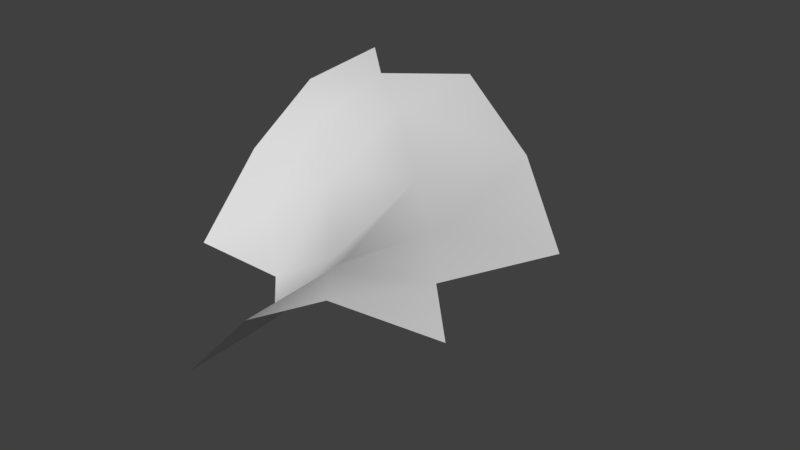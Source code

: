 # Source: HillEnd_Corner_inside.blend  (saved by Blender 2.78.0; exported with 4.5.12 LTS)
import bpy
from mathutils import Matrix  # noqa: F401  (used for matrix-valued properties, if any)

bpy.ops.wm.read_factory_settings(use_empty=True)
scene = bpy.context.scene
scene.name = 'Scene'

# ---- collections
col_collection_1 = bpy.data.collections.new('Collection 1'); scene.collection.children.link(col_collection_1)

# ---- world
world_world = bpy.data.worlds.new('World'); scene.world = world_world
world_world.color = (0.05088, 0.05088, 0.05088)
world_world.use_sun_shadow = False
world_world.sun_shadow_jitter_overblur = 0.0
world_world.cycles.sampling_method = 'MANUAL'

# ---- meshes
me_plane = bpy.data.meshes.new('Plane')
me_plane.from_pydata([(-1.128, 0.5476, -0.109), (-0.5874, 0.1742, -0.4883), (-0.02136, 0.5081, -0.09523), (-1.13, -0.1943, -0.8712), (-0.1036, -0.2151, -0.8712), (-1.124, 1.371, 0.3949), (-0.5845, 0.9, 0.2299), (-1.12, 2.382, 0.4818), (-0.5808, 1.857, 0.4487), (0.1908, 2.344, 0.4818), (0.5359, -0.1025, -0.4883), (1.137, -0.622, -0.09523), (0.07535, 1.34, 0.3949), (1.062, 0.3974, 0.2299), (1.756, 1.056, 0.4487), (0.8281, -1.213, -0.4883), (1.192, -1.743, -0.09523), (0.4189, -0.7439, -0.8712), (0.4645, -1.743, -0.8712), (1.963, -0.4838, 0.3949), (1.554, -1.191, 0.2299), (2.959, -0.3158, 0.4818), (2.51, -1.162, 0.4487), (3.041, -1.745, 0.4818), (2.03, -1.744, 0.398)], [], [(1, 0, 3), (4, 2, 1), (1, 3, 4), (6, 5, 0), (2, 12, 6), (6, 0, 1), (2, 6, 1), (8, 7, 5), (12, 9, 8), (8, 5, 6), (12, 8, 6), (10, 2, 4), (17, 11, 10), (10, 4, 17), (13, 12, 2), (11, 19, 13), (13, 2, 10), (11, 13, 10), (14, 9, 12), (19, 21, 14), (14, 12, 13), (19, 14, 13), (15, 11, 17), (18, 16, 15), (15, 17, 18), (20, 19, 11), (16, 24, 20), (20, 11, 15), (16, 20, 15), (22, 21, 19), (24, 23, 22), (22, 19, 20), (24, 22, 20)])
me_plane.polygons.foreach_set('use_smooth', [True] * 33)
_uv = me_plane.uv_layers.new(name='UVMap')
_uv.uv.foreach_set('vector', [0.06345, 0.9375, 0.06345, 0.9991, 0.001882, 0.9991, 0.001882, 0.8759, 0.06345, 0.8759, 0.001882, 0.9375, 0.06367, 0.937, 0.001983, 0.9996, 0.001986, 0.937, 0.06345, 0.9375, 0.06345, 0.9991, 0.001882, 0.9991, 0.001882, 0.8759, 0.06345, 0.8759, 0.001882, 0.9375, 0.06367, 0.937, 0.001983, 0.9996, 0.001986, 0.937, 0.06367, 0.8745, 0.06367, 0.937, 0.001986, 0.937, 0.06345, 0.9375, 0.06345, 0.9991, 0.001882, 0.9991, 0.001882, 0.8759, 0.06345, 0.8759, 0.001882, 0.9375, 0.06367, 0.937, 0.001983, 0.9996, 0.001986, 0.937, 0.06367, 0.8745, 0.06367, 0.937, 0.001986, 0.937, 0.06345, 0.9375, 0.06345, 0.9991, 0.001882, 0.9991, 0.001882, 0.8759, 0.06345, 0.8759, 0.001882, 0.9375, 0.06367, 0.937, 0.001983, 0.9996, 0.001986, 0.937, 0.06345, 0.9375, 0.06345, 0.9991, 0.001882, 0.9991, 0.001882, 0.8759, 0.06345, 0.8759, 0.001882, 0.9375, 0.06367, 0.937, 0.001983, 0.9996, 0.001986, 0.937, 0.06367, 0.8745, 0.06367, 0.937, 0.001986, 0.937, 0.06345, 0.9375, 0.06345, 0.9991, 0.001882, 0.9991, 0.001882, 0.8759, 0.06345, 0.8759, 0.001882, 0.9375, 0.06367, 0.937, 0.001983, 0.9996, 0.001986, 0.937, 0.06367, 0.8745, 0.06367, 0.937, 0.001986, 0.937, 0.06345, 0.9375, 0.06345, 0.9991, 0.001882, 0.9991, 0.001882, 0.8759, 0.06345, 0.8759, 0.001882, 0.9375, 0.06367, 0.937, 0.001983, 0.9996, 0.001986, 0.937, 0.06345, 0.9375, 0.06345, 0.9991, 0.001882, 0.9991, 0.001882, 0.8759, 0.06345, 0.8759, 0.001882, 0.9375, 0.06367, 0.937, 0.001983, 0.9996, 0.001986, 0.937, 0.06367, 0.8745, 0.06367, 0.937, 0.001986, 0.937, 0.06345, 0.9375, 0.06345, 0.9991, 0.001882, 0.9991, 0.001882, 0.8759, 0.06345, 0.8759, 0.001882, 0.9375, 0.06367, 0.937, 0.001983, 0.9996, 0.001986, 0.937, 0.06367, 0.8745, 0.06367, 0.937, 0.001986, 0.937])
me_plane.use_remesh_preserve_volume = False
me_plane.use_remesh_preserve_attributes = False
me_plane.use_mirror_vertex_groups = False
me_plane.update()

# ---- objects
ob_plane = bpy.data.objects.new('Plane', me_plane)

# ---- transforms, parenting, visibility, modifiers, constraints
ob_plane.location = (0.0, 1.079, 0.8867)
ob_plane.lineart.crease_threshold = 0.0

# ---- collection membership
col_collection_1.objects.link(ob_plane)

# ---- scene / render settings (as saved in the file)
scene.frame_start = 1; scene.frame_end = 250; scene.frame_set(1)
scene.render.engine = 'BLENDER_EEVEE_NEXT'
scene.render.resolution_percentage = 50
scene.render.dither_intensity = 0.0
scene.cycles.use_denoising = False
scene.cycles.samples = 128
scene.cycles.sampling_pattern = 'TABULATED_SOBOL'
scene.cycles.light_sampling_threshold = 0.0
scene.cycles.use_adaptive_sampling = False
scene.cycles.use_light_tree = False
scene.cycles.blur_glossy = 0.0
scene.cycles.sample_clamp_indirect = 0.0
scene.view_settings.view_transform = 'Standard'
bpy.context.view_layer.update()

# ---- added for rendering (the .blend has no active camera and no usable light): camera, sun
cam_auto = bpy.data.cameras.new('AutoCamera')
cam_auto.lens = 50.0
cam_auto.sensor_width = 36.0
cam_auto.clip_end = 1000.0
ob_auto_camera = bpy.data.objects.new('AutoCamera', cam_auto)
scene.collection.objects.link(ob_auto_camera)
ob_auto_camera.location = (6.52669, -5.28844, 5.1492)
ob_auto_camera.rotation_euler = (1.09748, -7.21219e-08, 0.694738)
scene.camera = ob_auto_camera
light_auto_sun = bpy.data.lights.new('AutoSun', 'SUN')
light_auto_sun.energy = 3.0
light_auto_sun.angle = 0.0523599
ob_auto_sun = bpy.data.objects.new('AutoSun', light_auto_sun)
scene.collection.objects.link(ob_auto_sun)
ob_auto_sun.rotation_euler = (0.872665, 0.174533, 0.523599)
bpy.context.view_layer.update()
